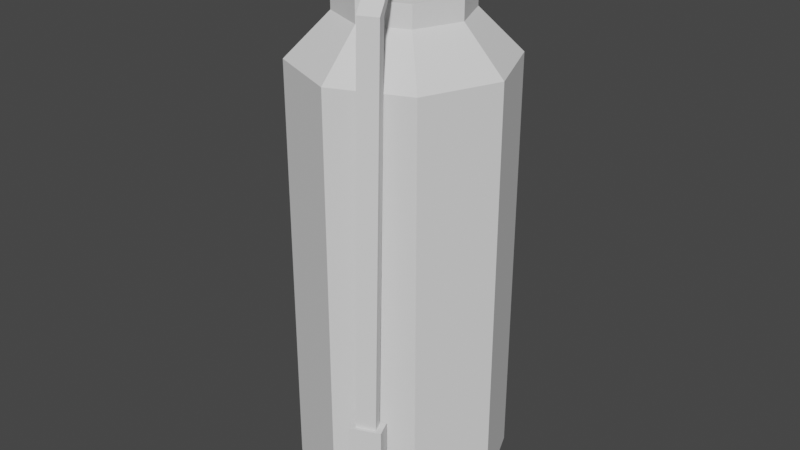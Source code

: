 # Source: extinguisher.blend  (saved by Blender 2.80.75; exported with 4.5.12 LTS)
import bpy
from mathutils import Matrix  # noqa: F401  (used for matrix-valued properties, if any)

bpy.ops.wm.read_factory_settings(use_empty=True)
scene = bpy.context.scene
scene.name = 'Scene'

# ---- collections
col_collection = bpy.data.collections.new('Collection'); scene.collection.children.link(col_collection)

# ---- world
world_world = bpy.data.worlds.new('World'); scene.world = world_world
world_world.use_nodes = True; world_world.node_tree.nodes.clear()
_N = world_world.node_tree.nodes; _L = world_world.node_tree.links
n0 = _N.new('ShaderNodeOutputWorld'); n0.name = 'World Output'; n0.location = (300, 300)
n1 = _N.new('ShaderNodeBackground'); n1.name = 'Background'; n1.location = (10, 300)
n1.inputs[0].default_value = (0.05088, 0.05088, 0.05088, 1.0)
_L.new(n1.outputs[0], n0.inputs[0])
n0.is_active_output = True
world_world.color = (0.05088, 0.05088, 0.05088)
world_world.use_sun_shadow = False
world_world.sun_shadow_jitter_overblur = 0.0

# ---- meshes
me_cylinder = bpy.data.meshes.new('Cylinder')
me_cylinder.from_pydata([(0.0, 1.0, -1.0), (0.0, 1.0, 1.0), (0.7071, 0.7071, -1.0), (0.7071, 0.7071, 1.0), (1.0, -4.371e-08, -1.0), (1.0, -4.371e-08, 1.0), (0.7071, -0.7071, -1.0), (0.7071, -0.7071, 1.0), (-8.742e-08, -1.0, -1.0), (-8.742e-08, -1.0, 1.0), (-0.7071, -0.7071, -1.0), (-0.7071, -0.7071, 1.0), (-1.0, 1.192e-08, -1.0), (-1.0, 1.192e-08, 1.0), (-0.7071, 0.7071, -1.0), (-0.7071, 0.7071, 1.0), (8.625e-09, 0.8, -1.2), (0.5657, 0.5657, -1.2), (0.8, -3.348e-08, -1.2), (0.5657, -0.5657, -1.2), (-6.131e-08, -0.8, -1.2), (-0.5657, -0.5657, -1.2), (-0.8, 1.103e-08, -1.2), (-0.5657, 0.5657, -1.2), (0.7071, 0.7071, 3.0), (4.215e-08, 1.0, 3.0), (1.0, -4.371e-08, 3.0), (0.7071, -0.7071, 3.0), (-4.528e-08, -1.0, 3.0), (-0.7071, -0.7071, 3.0), (-1.0, 1.192e-08, 3.0), (-0.7071, 0.7071, 3.0), (0.4243, 0.4243, 3.4), (2.827e-08, 0.6, 3.4), (0.6, -2.325e-08, 3.4), (0.4243, -0.4243, 3.4), (-2.419e-08, -0.6, 3.4), (-0.4243, -0.4243, 3.4), (-0.6, 1.014e-08, 3.4), (-0.4243, 0.4243, 3.4), (0.4243, 0.4243, 3.6), (2.827e-08, 0.6, 3.6), (0.6, -2.325e-08, 3.6), (0.4243, -0.4243, 3.6), (-2.419e-08, -0.6, 3.6), (-0.4243, -0.4243, 3.6), (-0.6, 1.014e-08, 3.6), (-0.4243, 0.4243, 3.6), (0.1697, 0.1697, 3.6), (1.354e-08, 0.24, 3.6), (0.24, -7.063e-09, 3.6), (0.1697, -0.1697, 3.6), (-7.439e-09, -0.24, 3.6), (-0.1697, -0.1697, 3.6), (-0.24, 6.289e-09, 3.6), (-0.1697, 0.1697, 3.6), (0.1697, 0.1697, 3.7), (-2.304e-08, 0.24, 3.7), (0.24, -7.063e-09, 3.7), (0.1697, -0.1697, 3.7), (-4.402e-08, -0.24, 3.7), (-0.1697, -0.1697, 3.7), (-0.24, 6.289e-09, 3.7), (-0.1697, 0.1697, 3.7), (0.1697, 0.1697, 3.9), (-2.304e-08, 0.24, 3.9), (0.24, -7.063e-09, 3.9), (0.1697, -0.1697, 3.9), (-4.402e-08, -0.24, 3.9), (-0.1697, -0.1697, 3.9), (-0.24, 6.289e-09, 3.9), (-0.1697, 0.1697, 3.9), (0.07654, -0.4248, 3.7), (0.2462, -0.3545, 3.7), (0.07654, -0.4248, 3.9), (0.2462, -0.3545, 3.9), (-4.402e-08, -0.24, 4.0), (0.1697, -0.1697, 4.0), (0.07654, -0.4248, 4.0), (0.2462, -0.3545, 4.0), (-4.402e-08, -0.24, 4.1), (0.1697, -0.1697, 4.1), (0.07654, -0.4248, 4.1), (0.2462, -0.3545, 4.1), (0.2679, -0.7867, 3.7), (0.4376, -0.7164, 3.7), (0.2679, -0.7867, 3.8), (0.4376, -0.7164, 3.8), (0.3061, -0.8791, 3.6), (0.4759, -0.8088, 3.6), (0.3061, -0.8791, 3.7), (0.4759, -0.8088, 3.7), (0.3444, -0.9715, 3.6), (0.5141, -0.9012, 3.6), (0.3444, -0.9715, 3.62), (0.5141, -0.9012, 3.62), (0.3061, -0.9791, 0.0), (0.4759, -0.9088, 0.0), (0.3444, -1.071, 0.0), (0.5141, -1.001, 0.0), (0.2438, -0.9725, 0.0), (0.5153, -0.86, 0.0), (0.305, -1.12, 0.0), (0.5765, -1.008, 0.0), (0.2438, -0.9725, -0.8), (0.5153, -0.86, -0.8), (0.305, -1.12, -0.8), (0.5765, -1.008, -0.8), (0.2937, -0.9778, -0.8), (0.4837, -0.899, -0.8), (0.3365, -1.081, -0.8), (0.5266, -1.003, -0.8), (0.2937, -0.9778, -0.5), (0.4837, -0.899, -0.5), (0.3365, -1.081, -0.5), (0.5266, -1.003, -0.5)], [], [(0, 1, 3, 2), (2, 3, 5, 4), (4, 5, 7, 6), (6, 7, 9, 8), (8, 9, 11, 10), (10, 11, 13, 12), (1, 15, 31, 25), (12, 13, 15, 14), (14, 15, 1, 0), (6, 8, 20, 19), (16, 17, 18, 19, 20, 21, 22, 23), (12, 14, 23, 22), (2, 4, 18, 17), (8, 10, 21, 20), (14, 0, 16, 23), (0, 2, 17, 16), (4, 6, 19, 18), (10, 12, 22, 21), (27, 26, 34, 35), (3, 1, 25, 24), (7, 5, 26, 27), (13, 11, 29, 30), (9, 7, 27, 28), (15, 13, 30, 31), (5, 3, 24, 26), (11, 9, 28, 29), (39, 38, 46, 47), (24, 25, 33, 32), (25, 31, 39, 33), (30, 29, 37, 38), (28, 27, 35, 36), (26, 24, 32, 34), (31, 30, 38, 39), (29, 28, 36, 37), (44, 43, 51, 52), (37, 36, 44, 45), (35, 34, 42, 43), (32, 33, 41, 40), (33, 39, 47, 41), (38, 37, 45, 46), (36, 35, 43, 44), (34, 32, 40, 42), (49, 55, 63, 57), (42, 40, 48, 50), (47, 46, 54, 55), (45, 44, 52, 53), (43, 42, 50, 51), (40, 41, 49, 48), (41, 47, 55, 49), (46, 45, 53, 54), (61, 60, 68, 69), (54, 53, 61, 62), (52, 51, 59, 60), (50, 48, 56, 58), (55, 54, 62, 63), (53, 52, 60, 61), (51, 50, 58, 59), (48, 49, 57, 56), (64, 65, 71, 70, 69, 68, 67, 66), (59, 58, 66, 67), (56, 57, 65, 64), (57, 63, 71, 65), (62, 61, 69, 70), (68, 60, 72, 74), (58, 56, 64, 66), (63, 62, 70, 71), (72, 73, 75, 74), (59, 67, 75, 73), (60, 59, 73, 72), (68, 74, 78, 76), (76, 78, 82, 80), (74, 75, 79, 78), (75, 67, 77, 79), (67, 68, 76, 77), (81, 80, 82, 83), (77, 76, 80, 81), (79, 77, 81, 83), (79, 83, 87, 85), (85, 87, 91, 89), (83, 82, 86, 87), (78, 79, 85, 84), (82, 78, 84, 86), (90, 88, 92, 94), (87, 86, 90, 91), (86, 84, 88, 90), (84, 85, 89, 88), (92, 93, 95, 94), (88, 89, 97, 96), (89, 91, 95, 93), (91, 90, 94, 95), (99, 98, 102, 103), (89, 93, 99, 97), (92, 88, 96, 98), (93, 92, 98, 99), (102, 100, 104, 106), (98, 96, 100, 102), (96, 97, 101, 100), (97, 99, 103, 101), (105, 107, 111, 109), (100, 101, 105, 104), (101, 103, 107, 105), (103, 102, 106, 107), (110, 108, 112, 114), (107, 106, 110, 111), (106, 104, 108, 110), (104, 105, 109, 108), (112, 113, 115, 114), (108, 109, 113, 112), (109, 111, 115, 113), (111, 110, 114, 115)])
_uv = me_cylinder.uv_layers.new(name='UVMap')
_uv.uv.foreach_set('vector', [0.06221, 0.7617, 0.06221, 0.8519, 0.04011, 0.852, 0.04011, 0.7617, 0.04011, 0.7617, 0.04011, 0.852, 0.009047, 0.852, 0.009047, 0.7617, 0.2349, 0.7618, 0.2349, 0.852, 0.2131, 0.852, 0.2131, 0.7618, 0.1381, 0.9603, 0.1381, 0.8701, 0.16, 0.8701, 0.16, 0.9603, 0.16, 0.9603, 0.16, 0.8701, 0.1911, 0.8701, 0.1911, 0.9603, 0.1911, 0.9603, 0.1911, 0.8701, 0.2131, 0.8701, 0.2131, 0.9603, 0.1152, 0.87, 0.08418, 0.87, 0.08418, 0.7797, 0.1152, 0.7797, 0.288, 0.9604, 0.288, 0.8701, 0.31, 0.87, 0.31, 0.9603, 0.08418, 0.9602, 0.08418, 0.87, 0.1152, 0.87, 0.1152, 0.9602, 0.2373, 0.621, 0.2373, 0.7016, 0.2198, 0.6935, 0.2198, 0.6291, 0.5249, 0.815, 0.5834, 0.7498, 0.6663, 0.7498, 0.7248, 0.815, 0.7248, 0.9071, 0.6663, 0.9722, 0.5834, 0.9722, 0.5249, 0.9071, 0.3856, 0.9375, 0.3124, 0.8561, 0.3374, 0.8446, 0.3959, 0.9097, 0.4887, 0.7801, 0.3852, 0.7801, 0.3957, 0.75, 0.4785, 0.75, 0.07321, 0.692, 0.1767, 0.692, 0.1664, 0.7221, 0.08356, 0.7221, 0.07309, 0.5669, 0.1766, 0.5669, 0.1663, 0.597, 0.08344, 0.597, -0.0001168, 0.6784, 0.07309, 0.597, 0.08344, 0.6248, 0.02488, 0.69, 0.186, 0.564, 0.2373, 0.621, 0.2198, 0.6291, 0.1788, 0.5835, 0.4891, 0.9375, 0.3856, 0.9375, 0.3959, 0.9097, 0.4788, 0.9097, 0.7498, 0.8284, 0.7894, 0.722, 0.8277, 0.7646, 0.8039, 0.8284, 0.04011, 0.852, 0.06221, 0.8519, 0.06221, 0.9422, 0.04011, 0.9422, 0.2131, 0.852, 0.2349, 0.852, 0.2349, 0.9423, 0.2131, 0.9423, 0.2131, 0.8701, 0.1911, 0.8701, 0.1911, 0.7798, 0.2131, 0.7798, 0.16, 0.8701, 0.1381, 0.8701, 0.1381, 0.7798, 0.16, 0.7798, 0.31, 0.87, 0.288, 0.8701, 0.288, 0.7798, 0.31, 0.7798, 0.009047, 0.852, 0.04011, 0.852, 0.04011, 0.9422, 0.009047, 0.9422, 0.1911, 0.8701, 0.16, 0.8701, 0.16, 0.7798, 0.1911, 0.7798, 0.9063, 0.9676, 0.8624, 0.9677, 0.8624, 0.9376, 0.9063, 0.9375, 0.875, 0.8372, 0.875, 0.7221, 0.925, 0.7451, 0.925, 0.8142, 0.8641, 0.7151, 0.7606, 0.7151, 0.7813, 0.6551, 0.8434, 0.6551, 0.6499, 0.8285, 0.6895, 0.7221, 0.7278, 0.7646, 0.704, 0.8285, 0.7894, 0.9348, 0.7498, 0.8284, 0.8039, 0.8284, 0.8277, 0.8922, 0.5727, 0.7569, 0.6762, 0.7569, 0.6558, 0.817, 0.5937, 0.817, 0.6895, 0.9348, 0.6499, 0.8285, 0.704, 0.8285, 0.7278, 0.8923, 0.9892, 0.5903, 0.8857, 0.5903, 0.9064, 0.5301, 0.9685, 0.5301, 0.5624, 0.8334, 0.6064, 0.7846, 0.625, 0.8346, 0.6074, 0.8542, 0.906, 0.6551, 0.8439, 0.6551, 0.8439, 0.625, 0.906, 0.625, 0.6126, 0.7545, 0.6562, 0.7545, 0.6562, 0.7846, 0.6126, 0.7845, 0.7183, 0.7545, 0.7625, 0.7545, 0.7625, 0.7845, 0.7183, 0.7846, 0.9684, 0.9676, 0.9063, 0.9676, 0.9063, 0.9375, 0.9684, 0.9375, 0.95, 0.6551, 0.906, 0.6551, 0.906, 0.625, 0.95, 0.625, 0.8439, 0.6551, 0.8, 0.6551, 0.8, 0.625, 0.8439, 0.625, 0.6562, 0.7545, 0.7183, 0.7545, 0.7183, 0.7846, 0.6562, 0.7846, 0.8422, 0.3147, 0.8422, 0.3423, 0.8287, 0.3423, 0.8287, 0.3147, 0.6685, 0.7846, 0.7124, 0.8334, 0.6674, 0.8542, 0.6499, 0.8346, 0.6685, 0.9514, 0.6064, 0.9514, 0.625, 0.9013, 0.6499, 0.9013, 0.5624, 0.9025, 0.5624, 0.8334, 0.6074, 0.8542, 0.6074, 0.8818, 0.6064, 0.7846, 0.6685, 0.7846, 0.6499, 0.8346, 0.625, 0.8346, 0.7124, 0.8334, 0.7124, 0.9025, 0.6674, 0.8818, 0.6674, 0.8542, 0.7124, 0.9025, 0.6685, 0.9514, 0.6499, 0.9013, 0.6674, 0.8818, 0.6064, 0.9514, 0.5624, 0.9025, 0.6074, 0.8818, 0.625, 0.9013, 0.9547, 0.0519, 0.9306, 0.05846, 0.9242, 0.02923, 0.9483, 0.02267, 0.975, 0.06188, 0.9579, 0.06651, 0.9547, 0.0519, 0.9718, 0.04726, 0.9338, 0.07307, 0.9167, 0.07771, 0.9135, 0.06309, 0.9306, 0.05846, 0.9223, 0.25, 0.9458, 0.259, 0.9414, 0.2732, 0.9179, 0.2642, 0.8422, 0.3423, 0.8422, 0.3619, 0.8287, 0.3619, 0.8287, 0.3423, 0.9579, 0.06651, 0.9338, 0.07307, 0.9306, 0.05846, 0.9547, 0.0519, 0.9058, 0.2436, 0.9223, 0.25, 0.9179, 0.2642, 0.9014, 0.2578, 0.9458, 0.259, 0.9625, 0.2654, 0.9581, 0.2796, 0.9414, 0.2732, 0.6507, 0.0971, 0.6756, 0.0971, 0.6931, 0.1166, 0.6931, 0.1443, 0.6756, 0.1638, 0.6507, 0.1638, 0.6332, 0.1443, 0.6332, 0.1166, 0.9014, 0.2578, 0.9179, 0.2642, 0.909, 0.2926, 0.8926, 0.2863, 0.9414, 0.2732, 0.9581, 0.2796, 0.9492, 0.308, 0.9325, 0.3016, 0.8287, 0.3147, 0.8287, 0.3423, 0.8016, 0.3423, 0.8016, 0.3147, 0.9718, 0.04726, 0.9547, 0.0519, 0.9483, 0.02267, 0.9654, 0.01804, 0.9242, 0.02923, 0.9306, 0.05846, 0.912, 0.0635, 0.9056, 0.03428, 0.9179, 0.2642, 0.9414, 0.2732, 0.9325, 0.3016, 0.909, 0.2926, 0.8287, 0.3423, 0.8287, 0.3619, 0.8017, 0.3619, 0.8016, 0.3423, 0.912, 0.0635, 0.8949, 0.06814, 0.8885, 0.03891, 0.9056, 0.03428, 0.8389, 0.1953, 0.8301, 0.2238, 0.8045, 0.2139, 0.8133, 0.1855, 0.5707, 0.1013, 0.5955, 0.1013, 0.5955, 0.1314, 0.5707, 0.1314, 0.9242, 0.02923, 0.9056, 0.03428, 0.9024, 0.01966, 0.921, 0.01461, 0.1979, 0.08068, 0.1873, 0.08356, 0.1855, 0.07523, 0.1961, 0.07235, 0.9056, 0.03428, 0.8885, 0.03891, 0.8853, 0.0243, 0.9024, 0.01966, 0.8045, 0.2139, 0.8301, 0.2238, 0.8256, 0.238, 0.8001, 0.2282, 0.6204, 0.1314, 0.5955, 0.1314, 0.5955, 0.1164, 0.6204, 0.1164, 0.4696, 0.1562, 0.4448, 0.158, 0.4431, 0.1279, 0.4679, 0.1262, 0.4329, 0.1164, 0.408, 0.1164, 0.408, 0.1013, 0.4329, 0.1013, 0.09338, 0.4161, 0.108, 0.4217, 0.1054, 0.4299, 0.09087, 0.4243, 0.09338, 0.4161, 0.09087, 0.4243, 0.06869, 0.3885, 0.07121, 0.3804, 0.07121, 0.3804, 0.06869, 0.3885, 0.06392, 0.3776, 0.06644, 0.3695, 0.4679, 0.1262, 0.4431, 0.1279, 0.4448, 0.06637, 0.4696, 0.06463, 0.4944, 0.09877, 0.4696, 0.09619, 0.4696, 0.0346, 0.4944, 0.03718, 0.1855, 0.07523, 0.1873, 0.08356, 0.1692, 0.115, 0.1674, 0.1066, 0.1639, 0.1164, 0.1657, 0.1247, 0.1604, 0.1262, 0.1601, 0.1245, 0.4696, 0.06463, 0.4448, 0.06637, 0.444, 0.05135, 0.4688, 0.04961, 0.1674, 0.1066, 0.1692, 0.115, 0.1657, 0.1247, 0.1639, 0.1164, 0.243, 0.3897, 0.2288, 0.3898, 0.2287, 0.3812, 0.2429, 0.3811, 0.1604, 0.1262, 0.1507, 0.1288, 0.1503, 0.1271, 0.1601, 0.1245, 0.2429, 0.3811, 0.2287, 0.3812, 0.2288, 0.07251, 0.243, 0.07235, 0.06644, 0.3695, 0.06392, 0.3776, 0.05865, 0.3683, 0.05915, 0.3667, 0.4688, 0.04961, 0.444, 0.05135, 0.4431, 0.03634, 0.4679, 0.0346, 0.7372, 0.8847, 0.7372, 0.8571, 0.7413, 0.8488, 0.7413, 0.893, 0.06644, 0.3695, 0.05915, 0.3667, 0.1431, 0.07235, 0.1503, 0.07515, 0.1604, 0.1262, 0.1657, 0.1247, 0.2287, 0.4254, 0.2234, 0.4268, 0.1507, 0.1288, 0.1604, 0.1262, 0.2234, 0.4268, 0.2137, 0.4295, 0.5781, 0.7846, 0.5934, 0.7846, 0.5934, 0.905, 0.5781, 0.905, 0.7372, 0.8571, 0.7237, 0.8571, 0.7196, 0.8488, 0.7413, 0.8488, 0.7237, 0.8571, 0.7237, 0.8847, 0.7196, 0.893, 0.7196, 0.8488, 0.7237, 0.8847, 0.7372, 0.8847, 0.7413, 0.893, 0.7196, 0.893, 0.8422, 0.5647, 0.8639, 0.5647, 0.8606, 0.5713, 0.8455, 0.5713, 0.5934, 0.7846, 0.6332, 0.7846, 0.6332, 0.905, 0.5934, 0.905, 0.8528, 0.7846, 0.8744, 0.7846, 0.8744, 0.9049, 0.8528, 0.9049, 0.55, 0.7846, 0.5781, 0.7846, 0.5781, 0.905, 0.55, 0.905, 0.8598, 0.6119, 0.875, 0.6119, 0.875, 0.657, 0.8598, 0.657, 0.8639, 0.5647, 0.8639, 0.6089, 0.8606, 0.6023, 0.8606, 0.5713, 0.8639, 0.6089, 0.8422, 0.6089, 0.8455, 0.6023, 0.8606, 0.6023, 0.8422, 0.6089, 0.8422, 0.5647, 0.8455, 0.5713, 0.8455, 0.6023, 0.879, 0.5647, 0.879, 0.5956, 0.8639, 0.5957, 0.8639, 0.5647, 0.8016, 0.6119, 0.8213, 0.6119, 0.8213, 0.657, 0.8016, 0.657, 0.8213, 0.6119, 0.832, 0.6119, 0.832, 0.657, 0.8213, 0.657, 0.8598, 0.657, 0.832, 0.657, 0.832, 0.6119, 0.8598, 0.6119])
me_cylinder.use_remesh_preserve_volume = False
me_cylinder.use_remesh_preserve_attributes = False
me_cylinder.use_mirror_vertex_groups = False
me_cylinder.update()

# ---- objects
ob_cylinder = bpy.data.objects.new('Cylinder', me_cylinder)

# ---- transforms, parenting, visibility, modifiers, constraints
ob_cylinder.location = (0.0, 0.0, 0.0)
ob_cylinder.lineart.crease_threshold = 0.0

# ---- collection membership
col_collection.objects.link(ob_cylinder)

# ---- scene / render settings (as saved in the file)
scene.frame_start = 1; scene.frame_end = 250; scene.frame_set(1)
scene.render.engine = 'BLENDER_EEVEE_NEXT'
scene.cycles.use_denoising = False
scene.cycles.samples = 128
scene.cycles.sampling_pattern = 'TABULATED_SOBOL'
scene.cycles.use_adaptive_sampling = False
scene.cycles.use_light_tree = False
scene.view_settings.view_transform = 'Filmic'
bpy.context.view_layer.update()

# ---- added for rendering (the .blend has no active camera and no usable light): camera, sun
cam_auto = bpy.data.cameras.new('AutoCamera')
cam_auto.lens = 50.0
cam_auto.sensor_width = 36.0
cam_auto.clip_end = 1000.0
ob_auto_camera = bpy.data.objects.new('AutoCamera', cam_auto)
scene.collection.objects.link(ob_auto_camera)
ob_auto_camera.location = (5.59632, -6.77573, 5.92706)
ob_auto_camera.rotation_euler = (1.09748, -7.21219e-08, 0.694738)
scene.camera = ob_auto_camera
light_auto_sun = bpy.data.lights.new('AutoSun', 'SUN')
light_auto_sun.energy = 3.0
light_auto_sun.angle = 0.0523599
ob_auto_sun = bpy.data.objects.new('AutoSun', light_auto_sun)
scene.collection.objects.link(ob_auto_sun)
ob_auto_sun.rotation_euler = (0.872665, 0.174533, 0.523599)
bpy.context.view_layer.update()
